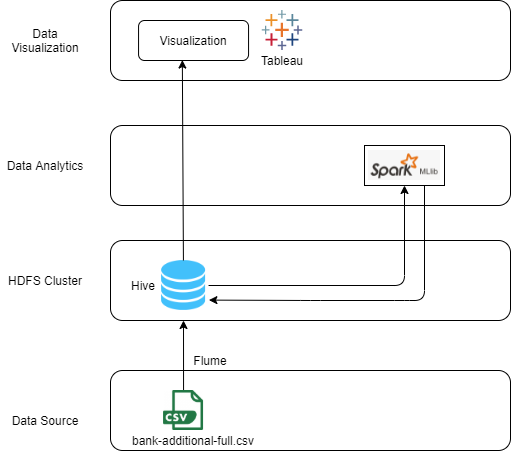

The diagram above was exported from draw.io. Its source (the exported page's mxGraphModel, read from the mxfile embedded in the PNG):
<mxGraphModel dx="1088" dy="632" grid="1" gridSize="10" guides="1" tooltips="1" connect="1" arrows="1" fold="1" page="1" pageScale="1" pageWidth="1169" pageHeight="827" math="0" shadow="0">
  <root>
    <mxCell id="0" />
    <mxCell id="1" parent="0" />
    <mxCell id="RAPkyehvEnVDlXQoxN10-2" value="" style="rounded=1;whiteSpace=wrap;html=1;" vertex="1" parent="1">
      <mxGeometry x="240" y="110" width="400" height="80" as="geometry" />
    </mxCell>
    <mxCell id="RAPkyehvEnVDlXQoxN10-1" value="" style="rounded=1;whiteSpace=wrap;html=1;" vertex="1" parent="1">
      <mxGeometry x="240" y="235" width="400" height="80" as="geometry" />
    </mxCell>
    <mxCell id="KCDnkyKcAYJrXD3F2I_J-13" value="" style="rounded=1;whiteSpace=wrap;html=1;" parent="1" vertex="1">
      <mxGeometry x="240" y="350" width="400" height="80" as="geometry" />
    </mxCell>
    <mxCell id="KCDnkyKcAYJrXD3F2I_J-2" value="" style="rounded=1;whiteSpace=wrap;html=1;" parent="1" vertex="1">
      <mxGeometry x="240" y="480" width="400" height="80" as="geometry" />
    </mxCell>
    <mxCell id="KCDnkyKcAYJrXD3F2I_J-4" value="Data Source" style="text;html=1;strokeColor=none;fillColor=none;align=center;verticalAlign=middle;whiteSpace=wrap;rounded=0;" parent="1" vertex="1">
      <mxGeometry x="130" y="520" width="90" height="20" as="geometry" />
    </mxCell>
    <mxCell id="KCDnkyKcAYJrXD3F2I_J-5" value="bank-additional-full.csv" style="text;html=1;strokeColor=none;fillColor=none;align=center;verticalAlign=middle;whiteSpace=wrap;rounded=0;" parent="1" vertex="1">
      <mxGeometry x="260" y="540" width="126.12" height="20" as="geometry" />
    </mxCell>
    <mxCell id="KCDnkyKcAYJrXD3F2I_J-11" value="" style="endArrow=classic;html=1;exitX=0.5;exitY=0;exitDx=0;exitDy=0;" parent="1" edge="1" source="bnowXb1NGRv_y3lq6X6_-3">
      <mxGeometry width="50" height="50" relative="1" as="geometry">
        <mxPoint x="313" y="490" as="sourcePoint" />
        <mxPoint x="313" y="430" as="targetPoint" />
      </mxGeometry>
    </mxCell>
    <mxCell id="KCDnkyKcAYJrXD3F2I_J-12" value="Flume" style="text;html=1;strokeColor=none;fillColor=none;align=center;verticalAlign=middle;whiteSpace=wrap;rounded=0;" parent="1" vertex="1">
      <mxGeometry x="320" y="460" width="40" height="20" as="geometry" />
    </mxCell>
    <mxCell id="KCDnkyKcAYJrXD3F2I_J-14" value="Hive" style="text;html=1;strokeColor=none;fillColor=none;align=center;verticalAlign=middle;whiteSpace=wrap;rounded=0;" parent="1" vertex="1">
      <mxGeometry x="253.06" y="385" width="40" height="20" as="geometry" />
    </mxCell>
    <mxCell id="KCDnkyKcAYJrXD3F2I_J-15" value="" style="whiteSpace=wrap;html=1;verticalAlign=top;labelBackgroundColor=#ffffff;" parent="1" vertex="1">
      <mxGeometry x="494" y="255" width="80" height="40" as="geometry" />
    </mxCell>
    <mxCell id="KCDnkyKcAYJrXD3F2I_J-17" value="Tableau" style="text;html=1;strokeColor=none;fillColor=none;align=center;verticalAlign=middle;whiteSpace=wrap;rounded=0;" parent="1" vertex="1">
      <mxGeometry x="381.94" y="160" width="60" height="20" as="geometry" />
    </mxCell>
    <mxCell id="KCDnkyKcAYJrXD3F2I_J-18" value="HDFS Cluster" style="text;html=1;strokeColor=none;fillColor=none;align=center;verticalAlign=middle;whiteSpace=wrap;rounded=0;" parent="1" vertex="1">
      <mxGeometry x="130" y="380" width="90" height="20" as="geometry" />
    </mxCell>
    <mxCell id="KCDnkyKcAYJrXD3F2I_J-19" value="Visualization" style="whiteSpace=wrap;html=1;rounded=1;" parent="1" vertex="1">
      <mxGeometry x="268.06" y="130" width="110" height="40" as="geometry" />
    </mxCell>
    <mxCell id="bnowXb1NGRv_y3lq6X6_-1" value="" style="endArrow=classic;html=1;entryX=0.5;entryY=1;entryDx=0;entryDy=0;" parent="1" source="bnowXb1NGRv_y3lq6X6_-8" target="KCDnkyKcAYJrXD3F2I_J-15" edge="1">
      <mxGeometry width="50" height="50" relative="1" as="geometry">
        <mxPoint x="313" y="360" as="sourcePoint" />
        <mxPoint x="540" y="310" as="targetPoint" />
        <Array as="points">
          <mxPoint x="534" y="395" />
        </Array>
      </mxGeometry>
    </mxCell>
    <mxCell id="bnowXb1NGRv_y3lq6X6_-2" value="" style="shape=image;verticalLabelPosition=bottom;labelBackgroundColor=#ffffff;verticalAlign=top;aspect=fixed;imageAspect=0;image=https://cdn.worldvectorlogo.com/logos/tableau-software.svg;" parent="1" vertex="1">
      <mxGeometry x="391.66" y="120" width="40.55" height="40" as="geometry" />
    </mxCell>
    <mxCell id="bnowXb1NGRv_y3lq6X6_-3" value="" style="shape=image;verticalLabelPosition=bottom;labelBackgroundColor=#ffffff;verticalAlign=top;aspect=fixed;imageAspect=0;image=https://cdn2.iconfinder.com/data/icons/flat-file-types-1-1/300/icon_file-CSV_plano-512.png;" parent="1" vertex="1">
      <mxGeometry x="293.06" y="500" width="40" height="40" as="geometry" />
    </mxCell>
    <mxCell id="bnowXb1NGRv_y3lq6X6_-8" value="" style="shape=image;verticalLabelPosition=bottom;labelBackgroundColor=#ffffff;verticalAlign=top;aspect=fixed;imageAspect=0;image=https://icon-library.com/images/database-icon-transparent/database-icon-transparent-29.jpg;" parent="1" vertex="1">
      <mxGeometry x="288.06" y="370" width="50" height="50" as="geometry" />
    </mxCell>
    <mxCell id="bnowXb1NGRv_y3lq6X6_-10" value="" style="shape=image;verticalLabelPosition=bottom;labelBackgroundColor=#ffffff;verticalAlign=top;aspect=fixed;imageAspect=0;image=data:image/png,(base64 omitted: 7004 chars);" parent="1" vertex="1">
      <mxGeometry x="498" y="260" width="72" height="30" as="geometry" />
    </mxCell>
    <mxCell id="bnowXb1NGRv_y3lq6X6_-12" value="" style="endArrow=classic;html=1;exitX=0.75;exitY=1;exitDx=0;exitDy=0;entryX=1.007;entryY=0.792;entryDx=0;entryDy=0;entryPerimeter=0;" parent="1" source="KCDnkyKcAYJrXD3F2I_J-15" target="bnowXb1NGRv_y3lq6X6_-8" edge="1">
      <mxGeometry width="50" height="50" relative="1" as="geometry">
        <mxPoint x="400" y="500" as="sourcePoint" />
        <mxPoint x="450" y="450" as="targetPoint" />
        <Array as="points">
          <mxPoint x="554" y="410" />
          <mxPoint x="534" y="410" />
          <mxPoint x="440" y="410" />
        </Array>
      </mxGeometry>
    </mxCell>
    <mxCell id="bnowXb1NGRv_y3lq6X6_-13" value="" style="endArrow=classic;html=1;entryX=0.398;entryY=0.989;entryDx=0;entryDy=0;entryPerimeter=0;" parent="1" source="bnowXb1NGRv_y3lq6X6_-8" target="KCDnkyKcAYJrXD3F2I_J-19" edge="1">
      <mxGeometry width="50" height="50" relative="1" as="geometry">
        <mxPoint x="319" y="349" as="sourcePoint" />
        <mxPoint x="480" y="280" as="targetPoint" />
      </mxGeometry>
    </mxCell>
    <mxCell id="RAPkyehvEnVDlXQoxN10-3" value="Data Analytics" style="text;html=1;strokeColor=none;fillColor=none;align=center;verticalAlign=middle;whiteSpace=wrap;rounded=0;" vertex="1" parent="1">
      <mxGeometry x="130" y="265" width="90" height="20" as="geometry" />
    </mxCell>
    <mxCell id="RAPkyehvEnVDlXQoxN10-4" value="Data Visualization" style="text;html=1;strokeColor=none;fillColor=none;align=center;verticalAlign=middle;whiteSpace=wrap;rounded=0;" vertex="1" parent="1">
      <mxGeometry x="130" y="140" width="90" height="20" as="geometry" />
    </mxCell>
  </root>
</mxGraphModel>